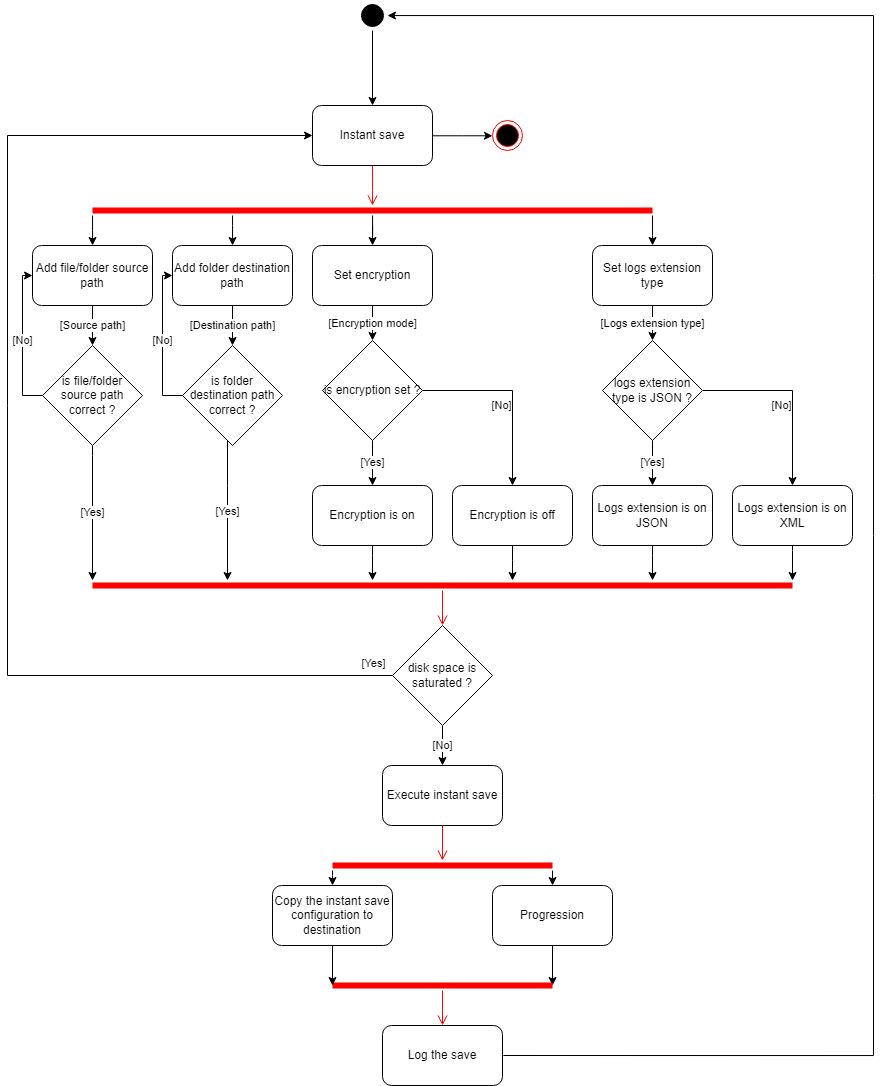

The diagram above was exported from draw.io. Its source (the exported page's mxGraphModel, read from the mxfile embedded in the PNG):
<mxGraphModel dx="-2215" dy="765" grid="1" gridSize="5" guides="1" tooltips="1" connect="1" arrows="1" fold="1" page="1" pageScale="1" pageWidth="1169" pageHeight="827" background="#ffffff" math="0" shadow="0">
  <root>
    <mxCell id="0" />
    <mxCell id="1" parent="0" />
    <mxCell id="lQvLyfPa9OA2CCpctmM4-1" value="" style="ellipse;shape=startState;fillColor=#000000;strokeColor=#000000;" vertex="1" parent="1">
      <mxGeometry x="3865" y="15" width="30" height="30" as="geometry" />
    </mxCell>
    <mxCell id="lQvLyfPa9OA2CCpctmM4-2" style="edgeStyle=elbowEdgeStyle;rounded=0;orthogonalLoop=1;jettySize=auto;elbow=vertical;html=1;endArrow=classic;endFill=1;" edge="1" parent="1" source="lQvLyfPa9OA2CCpctmM4-3" target="lQvLyfPa9OA2CCpctmM4-26">
      <mxGeometry relative="1" as="geometry" />
    </mxCell>
    <mxCell id="lQvLyfPa9OA2CCpctmM4-3" value="Instant save" style="rounded=1;whiteSpace=wrap;html=1;" vertex="1" parent="1">
      <mxGeometry x="3820" y="120.00000000000006" width="120" height="60" as="geometry" />
    </mxCell>
    <mxCell id="lQvLyfPa9OA2CCpctmM4-4" value="[Source path]" style="edgeStyle=none;rounded=0;orthogonalLoop=1;jettySize=auto;html=1;endArrow=classic;endFill=1;" edge="1" parent="1" source="lQvLyfPa9OA2CCpctmM4-5" target="lQvLyfPa9OA2CCpctmM4-8">
      <mxGeometry relative="1" as="geometry" />
    </mxCell>
    <mxCell id="lQvLyfPa9OA2CCpctmM4-5" value="Add file/folder source path" style="rounded=1;whiteSpace=wrap;html=1;" vertex="1" parent="1">
      <mxGeometry x="3540" y="260" width="120" height="60" as="geometry" />
    </mxCell>
    <mxCell id="lQvLyfPa9OA2CCpctmM4-6" value="[Yes]" style="rounded=0;orthogonalLoop=1;jettySize=auto;html=1;endArrow=classic;endFill=1;exitX=0.5;exitY=1;exitDx=0;exitDy=0;edgeStyle=elbowEdgeStyle;" edge="1" parent="1" source="lQvLyfPa9OA2CCpctmM4-8" target="lQvLyfPa9OA2CCpctmM4-24">
      <mxGeometry relative="1" as="geometry">
        <mxPoint x="3525.0429184549357" y="429.9570815450643" as="sourcePoint" />
        <mxPoint x="3600" y="495" as="targetPoint" />
        <Array as="points">
          <mxPoint x="3600" y="470" />
          <mxPoint x="3595" y="470" />
        </Array>
      </mxGeometry>
    </mxCell>
    <mxCell id="lQvLyfPa9OA2CCpctmM4-7" value="[No]" style="edgeStyle=elbowEdgeStyle;rounded=0;orthogonalLoop=1;jettySize=auto;elbow=vertical;html=1;endArrow=classic;endFill=1;" edge="1" parent="1" source="lQvLyfPa9OA2CCpctmM4-8" target="lQvLyfPa9OA2CCpctmM4-5">
      <mxGeometry relative="1" as="geometry">
        <Array as="points">
          <mxPoint x="3530" y="335" />
          <mxPoint x="3525" y="330" />
        </Array>
      </mxGeometry>
    </mxCell>
    <mxCell id="lQvLyfPa9OA2CCpctmM4-8" value="is file/folder source path correct ?" style="rhombus;whiteSpace=wrap;html=1;" vertex="1" parent="1">
      <mxGeometry x="3550" y="360" width="100" height="100" as="geometry" />
    </mxCell>
    <mxCell id="lQvLyfPa9OA2CCpctmM4-9" value="[Destination path]" style="edgeStyle=none;rounded=0;orthogonalLoop=1;jettySize=auto;html=1;endArrow=classic;endFill=1;" edge="1" parent="1" source="lQvLyfPa9OA2CCpctmM4-10" target="lQvLyfPa9OA2CCpctmM4-13">
      <mxGeometry relative="1" as="geometry">
        <mxPoint as="offset" />
      </mxGeometry>
    </mxCell>
    <mxCell id="lQvLyfPa9OA2CCpctmM4-10" value="Add folder destination path" style="rounded=1;whiteSpace=wrap;html=1;" vertex="1" parent="1">
      <mxGeometry x="3680" y="260" width="120" height="60" as="geometry" />
    </mxCell>
    <mxCell id="lQvLyfPa9OA2CCpctmM4-11" value="[Yes]" style="edgeStyle=elbowEdgeStyle;rounded=0;orthogonalLoop=1;jettySize=auto;html=1;endArrow=classic;endFill=1;elbow=vertical;" edge="1" parent="1" source="lQvLyfPa9OA2CCpctmM4-13" target="lQvLyfPa9OA2CCpctmM4-24">
      <mxGeometry relative="1" as="geometry">
        <Array as="points">
          <mxPoint x="3735" y="500" />
        </Array>
      </mxGeometry>
    </mxCell>
    <mxCell id="lQvLyfPa9OA2CCpctmM4-12" value="[No]" style="edgeStyle=elbowEdgeStyle;rounded=0;orthogonalLoop=1;jettySize=auto;elbow=vertical;html=1;endArrow=classic;endFill=1;" edge="1" parent="1" source="lQvLyfPa9OA2CCpctmM4-13" target="lQvLyfPa9OA2CCpctmM4-10">
      <mxGeometry relative="1" as="geometry">
        <Array as="points">
          <mxPoint x="3670" y="350" />
        </Array>
      </mxGeometry>
    </mxCell>
    <mxCell id="lQvLyfPa9OA2CCpctmM4-13" value="is folder destination path correct ?" style="rhombus;whiteSpace=wrap;html=1;" vertex="1" parent="1">
      <mxGeometry x="3690" y="360" width="100" height="100" as="geometry" />
    </mxCell>
    <mxCell id="lQvLyfPa9OA2CCpctmM4-14" value="[Encryption mode]" style="edgeStyle=none;rounded=0;orthogonalLoop=1;jettySize=auto;html=1;endArrow=classic;endFill=1;" edge="1" parent="1" source="lQvLyfPa9OA2CCpctmM4-15" target="lQvLyfPa9OA2CCpctmM4-18">
      <mxGeometry relative="1" as="geometry" />
    </mxCell>
    <mxCell id="lQvLyfPa9OA2CCpctmM4-15" value="Set encryption" style="rounded=1;whiteSpace=wrap;html=1;" vertex="1" parent="1">
      <mxGeometry x="3820" y="260" width="120" height="60" as="geometry" />
    </mxCell>
    <mxCell id="lQvLyfPa9OA2CCpctmM4-16" value="[No]" style="edgeStyle=elbowEdgeStyle;rounded=0;orthogonalLoop=1;jettySize=auto;elbow=vertical;html=1;endArrow=classic;endFill=1;" edge="1" parent="1" source="lQvLyfPa9OA2CCpctmM4-18" target="lQvLyfPa9OA2CCpctmM4-34">
      <mxGeometry x="-0.1515" y="-15" relative="1" as="geometry">
        <Array as="points">
          <mxPoint x="3935" y="405" />
        </Array>
        <mxPoint as="offset" />
      </mxGeometry>
    </mxCell>
    <mxCell id="lQvLyfPa9OA2CCpctmM4-17" value="[Yes]" style="edgeStyle=elbowEdgeStyle;rounded=0;orthogonalLoop=1;jettySize=auto;elbow=vertical;html=1;endArrow=classic;endFill=1;" edge="1" parent="1" source="lQvLyfPa9OA2CCpctmM4-18" target="lQvLyfPa9OA2CCpctmM4-32">
      <mxGeometry relative="1" as="geometry" />
    </mxCell>
    <mxCell id="lQvLyfPa9OA2CCpctmM4-18" value="is encryption set ?" style="rhombus;whiteSpace=wrap;html=1;" vertex="1" parent="1">
      <mxGeometry x="3830" y="355" width="100" height="100" as="geometry" />
    </mxCell>
    <mxCell id="lQvLyfPa9OA2CCpctmM4-19" value="[Logs extension type]" style="edgeStyle=none;rounded=0;orthogonalLoop=1;jettySize=auto;html=1;endArrow=classic;endFill=1;" edge="1" parent="1" source="lQvLyfPa9OA2CCpctmM4-20" target="lQvLyfPa9OA2CCpctmM4-23">
      <mxGeometry relative="1" as="geometry" />
    </mxCell>
    <mxCell id="lQvLyfPa9OA2CCpctmM4-20" value="Set logs extension type" style="rounded=1;whiteSpace=wrap;html=1;" vertex="1" parent="1">
      <mxGeometry x="4100" y="260" width="120" height="60" as="geometry" />
    </mxCell>
    <mxCell id="lQvLyfPa9OA2CCpctmM4-21" value="[Yes]" style="edgeStyle=elbowEdgeStyle;rounded=0;orthogonalLoop=1;jettySize=auto;elbow=vertical;html=1;endArrow=classic;endFill=1;" edge="1" parent="1" source="lQvLyfPa9OA2CCpctmM4-23" target="lQvLyfPa9OA2CCpctmM4-36">
      <mxGeometry relative="1" as="geometry" />
    </mxCell>
    <mxCell id="lQvLyfPa9OA2CCpctmM4-22" value="[No]" style="edgeStyle=elbowEdgeStyle;rounded=0;orthogonalLoop=1;jettySize=auto;elbow=vertical;html=1;endArrow=classic;endFill=1;" edge="1" parent="1" source="lQvLyfPa9OA2CCpctmM4-23" target="lQvLyfPa9OA2CCpctmM4-38">
      <mxGeometry x="-0.1515" y="-15" relative="1" as="geometry">
        <Array as="points">
          <mxPoint x="4215" y="405" />
        </Array>
        <mxPoint as="offset" />
      </mxGeometry>
    </mxCell>
    <mxCell id="lQvLyfPa9OA2CCpctmM4-23" value="logs extension type is JSON ?" style="rhombus;whiteSpace=wrap;html=1;" vertex="1" parent="1">
      <mxGeometry x="4110" y="355" width="100" height="100" as="geometry" />
    </mxCell>
    <mxCell id="lQvLyfPa9OA2CCpctmM4-24" value="" style="shape=line;html=1;strokeWidth=6;strokeColor=#ff0000;" vertex="1" parent="1">
      <mxGeometry x="3600" y="595" width="700" height="10" as="geometry" />
    </mxCell>
    <mxCell id="lQvLyfPa9OA2CCpctmM4-25" value="" style="edgeStyle=orthogonalEdgeStyle;html=1;verticalAlign=bottom;endArrow=open;endSize=8;strokeColor=#ff0000;rounded=0;" edge="1" parent="1" source="lQvLyfPa9OA2CCpctmM4-24" target="lQvLyfPa9OA2CCpctmM4-30">
      <mxGeometry relative="1" as="geometry">
        <mxPoint x="3810" y="682" as="targetPoint" />
      </mxGeometry>
    </mxCell>
    <mxCell id="lQvLyfPa9OA2CCpctmM4-26" value="" style="ellipse;html=1;shape=endState;fillColor=#000000;strokeColor=#ff0000;strokeWidth=1;gradientColor=none;" vertex="1" parent="1">
      <mxGeometry x="4000" y="135" width="30" height="30" as="geometry" />
    </mxCell>
    <mxCell id="lQvLyfPa9OA2CCpctmM4-27" value="[No]" style="edgeStyle=elbowEdgeStyle;rounded=0;orthogonalLoop=1;jettySize=auto;elbow=vertical;html=1;endArrow=classic;endFill=1;" edge="1" parent="1" source="lQvLyfPa9OA2CCpctmM4-30" target="lQvLyfPa9OA2CCpctmM4-28">
      <mxGeometry relative="1" as="geometry" />
    </mxCell>
    <mxCell id="lQvLyfPa9OA2CCpctmM4-28" value="Execute instant save" style="rounded=1;whiteSpace=wrap;html=1;" vertex="1" parent="1">
      <mxGeometry x="3890" y="780" width="120" height="60" as="geometry" />
    </mxCell>
    <mxCell id="lQvLyfPa9OA2CCpctmM4-29" value="[Yes]" style="edgeStyle=elbowEdgeStyle;rounded=0;orthogonalLoop=1;jettySize=auto;elbow=vertical;html=1;endArrow=classic;endFill=1;" edge="1" parent="1" source="lQvLyfPa9OA2CCpctmM4-30" target="lQvLyfPa9OA2CCpctmM4-3">
      <mxGeometry x="-0.9686" y="-12" relative="1" as="geometry">
        <Array as="points">
          <mxPoint x="3515" y="210" />
        </Array>
        <mxPoint as="offset" />
      </mxGeometry>
    </mxCell>
    <mxCell id="lQvLyfPa9OA2CCpctmM4-30" value="disk space is saturated ?" style="rhombus;whiteSpace=wrap;html=1;" vertex="1" parent="1">
      <mxGeometry x="3900" y="640" width="100" height="100" as="geometry" />
    </mxCell>
    <mxCell id="lQvLyfPa9OA2CCpctmM4-31" style="edgeStyle=elbowEdgeStyle;rounded=0;orthogonalLoop=1;jettySize=auto;elbow=vertical;html=1;endArrow=classic;endFill=1;" edge="1" parent="1" source="lQvLyfPa9OA2CCpctmM4-32" target="lQvLyfPa9OA2CCpctmM4-24">
      <mxGeometry relative="1" as="geometry">
        <mxPoint x="3880" y="555" as="targetPoint" />
        <Array as="points">
          <mxPoint x="3880" y="570" />
        </Array>
      </mxGeometry>
    </mxCell>
    <mxCell id="lQvLyfPa9OA2CCpctmM4-32" value="Encryption is on" style="rounded=1;whiteSpace=wrap;html=1;" vertex="1" parent="1">
      <mxGeometry x="3820" y="500" width="120" height="60" as="geometry" />
    </mxCell>
    <mxCell id="lQvLyfPa9OA2CCpctmM4-33" style="edgeStyle=elbowEdgeStyle;rounded=0;orthogonalLoop=1;jettySize=auto;elbow=vertical;html=1;endArrow=classic;endFill=1;" edge="1" parent="1" source="lQvLyfPa9OA2CCpctmM4-34" target="lQvLyfPa9OA2CCpctmM4-24">
      <mxGeometry relative="1" as="geometry">
        <Array as="points">
          <mxPoint x="4020" y="575" />
        </Array>
      </mxGeometry>
    </mxCell>
    <mxCell id="lQvLyfPa9OA2CCpctmM4-34" value="Encryption is off" style="rounded=1;whiteSpace=wrap;html=1;" vertex="1" parent="1">
      <mxGeometry x="3960" y="500" width="120" height="60" as="geometry" />
    </mxCell>
    <mxCell id="lQvLyfPa9OA2CCpctmM4-35" style="edgeStyle=elbowEdgeStyle;rounded=0;orthogonalLoop=1;jettySize=auto;elbow=vertical;html=1;endArrow=classic;endFill=1;" edge="1" parent="1" source="lQvLyfPa9OA2CCpctmM4-36" target="lQvLyfPa9OA2CCpctmM4-24">
      <mxGeometry relative="1" as="geometry">
        <Array as="points">
          <mxPoint x="4160" y="570" />
        </Array>
      </mxGeometry>
    </mxCell>
    <mxCell id="lQvLyfPa9OA2CCpctmM4-36" value="Logs extension is on JSON" style="rounded=1;whiteSpace=wrap;html=1;" vertex="1" parent="1">
      <mxGeometry x="4100" y="500" width="120" height="60" as="geometry" />
    </mxCell>
    <mxCell id="lQvLyfPa9OA2CCpctmM4-37" style="edgeStyle=elbowEdgeStyle;rounded=0;orthogonalLoop=1;jettySize=auto;elbow=vertical;html=1;endArrow=classic;endFill=1;" edge="1" parent="1" source="lQvLyfPa9OA2CCpctmM4-38" target="lQvLyfPa9OA2CCpctmM4-24">
      <mxGeometry relative="1" as="geometry">
        <Array as="points">
          <mxPoint x="4300" y="565" />
        </Array>
      </mxGeometry>
    </mxCell>
    <mxCell id="lQvLyfPa9OA2CCpctmM4-38" value="Logs extension is on XML" style="rounded=1;whiteSpace=wrap;html=1;" vertex="1" parent="1">
      <mxGeometry x="4240" y="500" width="120" height="60" as="geometry" />
    </mxCell>
    <mxCell id="lQvLyfPa9OA2CCpctmM4-39" style="edgeStyle=none;rounded=0;orthogonalLoop=1;jettySize=auto;html=1;entryX=1;entryY=0.5;entryDx=0;entryDy=0;entryPerimeter=0;endArrow=classic;endFill=1;elbow=vertical;" edge="1" parent="1" source="lQvLyfPa9OA2CCpctmM4-40" target="lQvLyfPa9OA2CCpctmM4-43">
      <mxGeometry relative="1" as="geometry" />
    </mxCell>
    <mxCell id="lQvLyfPa9OA2CCpctmM4-40" value="Progression" style="rounded=1;whiteSpace=wrap;html=1;" vertex="1" parent="1">
      <mxGeometry x="4000" y="900" width="120" height="60" as="geometry" />
    </mxCell>
    <mxCell id="lQvLyfPa9OA2CCpctmM4-41" style="edgeStyle=orthogonalEdgeStyle;rounded=0;orthogonalLoop=1;jettySize=auto;html=1;endArrow=classic;endFill=1;elbow=vertical;" edge="1" parent="1" target="lQvLyfPa9OA2CCpctmM4-1">
      <mxGeometry relative="1" as="geometry">
        <mxPoint x="4010.85" y="1069.9999999999998" as="sourcePoint" />
        <mxPoint x="3895.001662086486" y="25.027027027026975" as="targetPoint" />
        <Array as="points">
          <mxPoint x="4381" y="1070" />
          <mxPoint x="4381" y="30" />
        </Array>
      </mxGeometry>
    </mxCell>
    <mxCell id="lQvLyfPa9OA2CCpctmM4-42" value="Log the save" style="rounded=1;whiteSpace=wrap;html=1;" vertex="1" parent="1">
      <mxGeometry x="3890" y="1040" width="120" height="60" as="geometry" />
    </mxCell>
    <mxCell id="lQvLyfPa9OA2CCpctmM4-43" value="" style="shape=line;html=1;strokeWidth=6;strokeColor=#ff0000;gradientColor=none;" vertex="1" parent="1">
      <mxGeometry x="3840" y="995" width="220" height="10" as="geometry" />
    </mxCell>
    <mxCell id="lQvLyfPa9OA2CCpctmM4-44" value="" style="edgeStyle=orthogonalEdgeStyle;html=1;verticalAlign=bottom;endArrow=open;endSize=8;strokeColor=#ff0000;rounded=0;elbow=vertical;" edge="1" parent="1" source="lQvLyfPa9OA2CCpctmM4-43" target="lQvLyfPa9OA2CCpctmM4-42">
      <mxGeometry relative="1" as="geometry">
        <mxPoint x="3960" y="1075" as="targetPoint" />
      </mxGeometry>
    </mxCell>
    <mxCell id="lQvLyfPa9OA2CCpctmM4-45" style="edgeStyle=none;rounded=0;orthogonalLoop=1;jettySize=auto;html=1;entryX=0;entryY=0.5;entryDx=0;entryDy=0;entryPerimeter=0;endArrow=classic;endFill=1;elbow=vertical;" edge="1" parent="1" source="lQvLyfPa9OA2CCpctmM4-46" target="lQvLyfPa9OA2CCpctmM4-43">
      <mxGeometry relative="1" as="geometry">
        <mxPoint x="3880" y="950" as="sourcePoint" />
      </mxGeometry>
    </mxCell>
    <mxCell id="lQvLyfPa9OA2CCpctmM4-46" value="Copy the instant save configuration to destination" style="rounded=1;whiteSpace=wrap;html=1;" vertex="1" parent="1">
      <mxGeometry x="3780" y="900" width="120" height="60" as="geometry" />
    </mxCell>
    <mxCell id="lQvLyfPa9OA2CCpctmM4-47" style="edgeStyle=orthogonalEdgeStyle;rounded=0;orthogonalLoop=1;jettySize=auto;html=1;entryX=0.5;entryY=0;entryDx=0;entryDy=0;endArrow=classic;endFill=1;elbow=vertical;" edge="1" parent="1" source="lQvLyfPa9OA2CCpctmM4-49" target="lQvLyfPa9OA2CCpctmM4-46">
      <mxGeometry relative="1" as="geometry">
        <Array as="points">
          <mxPoint x="3840" y="890" />
          <mxPoint x="3840" y="890" />
        </Array>
      </mxGeometry>
    </mxCell>
    <mxCell id="lQvLyfPa9OA2CCpctmM4-48" style="edgeStyle=orthogonalEdgeStyle;rounded=0;orthogonalLoop=1;jettySize=auto;html=1;endArrow=classic;endFill=1;elbow=vertical;" edge="1" parent="1" source="lQvLyfPa9OA2CCpctmM4-49" target="lQvLyfPa9OA2CCpctmM4-40">
      <mxGeometry relative="1" as="geometry">
        <Array as="points">
          <mxPoint x="4060" y="895" />
          <mxPoint x="4060" y="895" />
        </Array>
      </mxGeometry>
    </mxCell>
    <mxCell id="lQvLyfPa9OA2CCpctmM4-49" value="" style="shape=line;html=1;strokeWidth=6;strokeColor=#ff0000;gradientColor=none;" vertex="1" parent="1">
      <mxGeometry x="3840" y="875" width="220" height="10" as="geometry" />
    </mxCell>
    <mxCell id="lQvLyfPa9OA2CCpctmM4-50" value="" style="edgeStyle=orthogonalEdgeStyle;html=1;verticalAlign=bottom;endArrow=open;endSize=8;strokeColor=#ff0000;rounded=0;elbow=vertical;" edge="1" parent="1" source="lQvLyfPa9OA2CCpctmM4-28" target="lQvLyfPa9OA2CCpctmM4-49">
      <mxGeometry relative="1" as="geometry">
        <mxPoint x="3955" y="1045" as="targetPoint" />
        <mxPoint x="3955" y="1010" as="sourcePoint" />
      </mxGeometry>
    </mxCell>
    <mxCell id="lQvLyfPa9OA2CCpctmM4-51" value="" style="edgeStyle=orthogonalEdgeStyle;html=1;verticalAlign=bottom;endArrow=open;endSize=8;strokeColor=#ff0000;rounded=0;elbow=vertical;" edge="1" parent="1" source="lQvLyfPa9OA2CCpctmM4-3">
      <mxGeometry relative="1" as="geometry">
        <mxPoint x="3880" y="220" as="targetPoint" />
        <mxPoint x="4405" y="999.9999999999998" as="sourcePoint" />
        <Array as="points">
          <mxPoint x="3880" y="205" />
          <mxPoint x="3880" y="205" />
        </Array>
      </mxGeometry>
    </mxCell>
    <mxCell id="lQvLyfPa9OA2CCpctmM4-52" style="edgeStyle=orthogonalEdgeStyle;rounded=0;orthogonalLoop=1;jettySize=auto;html=1;endArrow=classic;endFill=1;elbow=vertical;" edge="1" parent="1" source="lQvLyfPa9OA2CCpctmM4-56" target="lQvLyfPa9OA2CCpctmM4-15">
      <mxGeometry relative="1" as="geometry" />
    </mxCell>
    <mxCell id="lQvLyfPa9OA2CCpctmM4-53" style="edgeStyle=orthogonalEdgeStyle;rounded=0;orthogonalLoop=1;jettySize=auto;html=1;endArrow=classic;endFill=1;elbow=vertical;" edge="1" parent="1" source="lQvLyfPa9OA2CCpctmM4-56" target="lQvLyfPa9OA2CCpctmM4-20">
      <mxGeometry relative="1" as="geometry">
        <Array as="points">
          <mxPoint x="4160" y="250" />
          <mxPoint x="4160" y="250" />
        </Array>
      </mxGeometry>
    </mxCell>
    <mxCell id="lQvLyfPa9OA2CCpctmM4-54" style="edgeStyle=orthogonalEdgeStyle;rounded=0;orthogonalLoop=1;jettySize=auto;html=1;endArrow=classic;endFill=1;elbow=vertical;" edge="1" parent="1" source="lQvLyfPa9OA2CCpctmM4-56" target="lQvLyfPa9OA2CCpctmM4-10">
      <mxGeometry relative="1" as="geometry">
        <Array as="points">
          <mxPoint x="3740" y="240" />
          <mxPoint x="3740" y="240" />
        </Array>
      </mxGeometry>
    </mxCell>
    <mxCell id="lQvLyfPa9OA2CCpctmM4-55" style="edgeStyle=orthogonalEdgeStyle;rounded=0;orthogonalLoop=1;jettySize=auto;html=1;endArrow=classic;endFill=1;elbow=vertical;" edge="1" parent="1" source="lQvLyfPa9OA2CCpctmM4-56" target="lQvLyfPa9OA2CCpctmM4-5">
      <mxGeometry relative="1" as="geometry">
        <Array as="points">
          <mxPoint x="3600" y="245" />
          <mxPoint x="3600" y="245" />
        </Array>
      </mxGeometry>
    </mxCell>
    <mxCell id="lQvLyfPa9OA2CCpctmM4-56" value="" style="shape=line;html=1;strokeWidth=6;strokeColor=#ff0000;gradientColor=none;" vertex="1" parent="1">
      <mxGeometry x="3600" y="220" width="560" height="10" as="geometry" />
    </mxCell>
    <mxCell id="lQvLyfPa9OA2CCpctmM4-57" style="edgeStyle=orthogonalEdgeStyle;rounded=0;orthogonalLoop=1;jettySize=auto;html=1;endArrow=classic;endFill=1;elbow=vertical;" edge="1" parent="1" source="lQvLyfPa9OA2CCpctmM4-1" target="lQvLyfPa9OA2CCpctmM4-3">
      <mxGeometry relative="1" as="geometry">
        <mxPoint x="3880" y="90" as="sourcePoint" />
        <Array as="points" />
      </mxGeometry>
    </mxCell>
  </root>
</mxGraphModel>